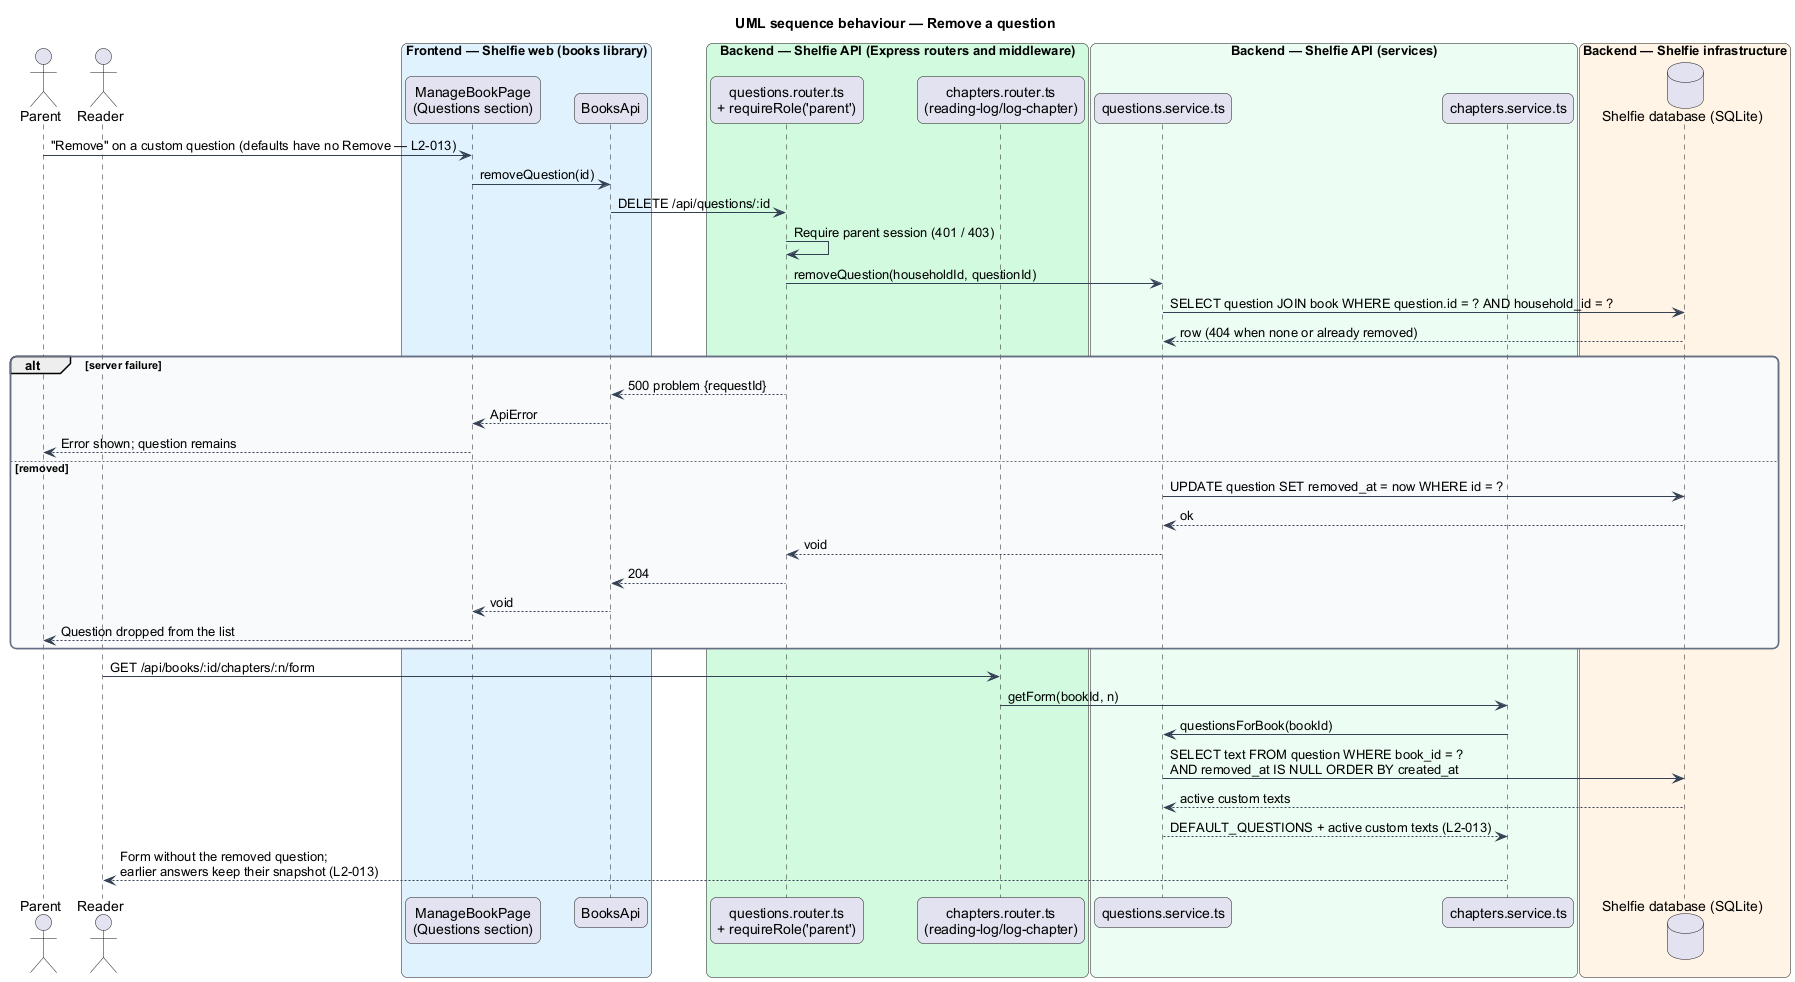

The diagram above was rendered by PlantUML. Its source (embedded in the PNG):
@startuml
title UML sequence behaviour — Remove a question
skinparam backgroundColor #FFFFFF
skinparam shadowing false
skinparam roundcorner 12
skinparam defaultFontName Arial
skinparam ArrowColor #344054
skinparam rectangle {
  BorderColor #344054
  FontColor #101828
}
skinparam package {
  BorderColor #667085
  FontColor #101828
  BackgroundColor #F9FAFB
}
actor "Parent" as grownUp
actor "Reader" as reader
box "Frontend — Shelfie web (books library)" #E0F2FE
  participant "ManageBookPage\n(Questions section)" as page
  participant "BooksApi" as client
end box
box "Backend — Shelfie API (Express routers and middleware)" #D1FADF
  participant "questions.router.ts\n+ requireRole('parent')" as router
  participant "chapters.router.ts\n(reading-log/log-chapter)" as chaptersRouter
end box
box "Backend — Shelfie API (services)" #ECFDF3
  participant "questions.service.ts" as service
  participant "chapters.service.ts" as chapters
end box
box "Backend — Shelfie infrastructure" #FFF4E5
  database "Shelfie database (SQLite)" as db
end box

grownUp -> page : "Remove" on a custom question (defaults have no Remove — L2-013)
page -> client : removeQuestion(id)
client -> router : DELETE /api/questions/:id
router -> router : Require parent session (401 / 403)
router -> service : removeQuestion(householdId, questionId)
service -> db : SELECT question JOIN book WHERE question.id = ? AND household_id = ?
db --> service : row (404 when none or already removed)
alt server failure
  router --> client : 500 problem {requestId}
  client --> page : ApiError
  page --> grownUp : Error shown; question remains
else removed
  service -> db : UPDATE question SET removed_at = now WHERE id = ?
  db --> service : ok
  service --> router : void
  router --> client : 204
  client --> page : void
  page --> grownUp : Question dropped from the list
end
reader -> chaptersRouter : GET /api/books/:id/chapters/:n/form
chaptersRouter -> chapters : getForm(bookId, n)
chapters -> service : questionsForBook(bookId)
service -> db : SELECT text FROM question WHERE book_id = ?\nAND removed_at IS NULL ORDER BY created_at
db --> service : active custom texts
service --> chapters : DEFAULT_QUESTIONS + active custom texts (L2-013)
chapters --> reader : Form without the removed question;\nearlier answers keep their snapshot (L2-013)
@enduml